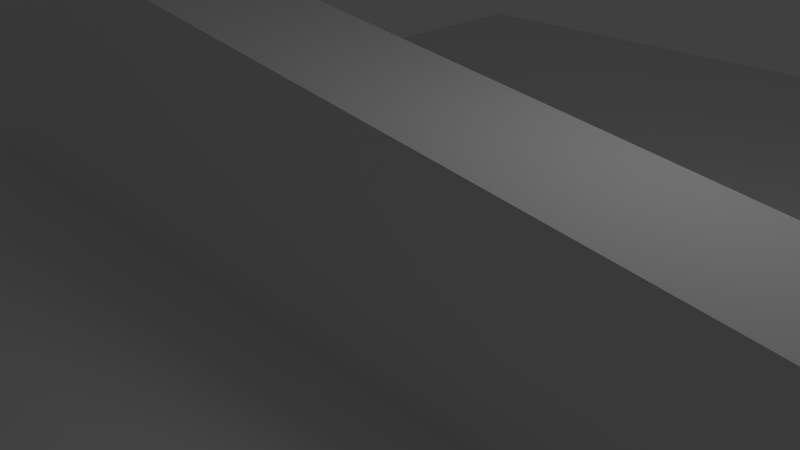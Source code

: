 # Source: m01a03_pneu.blend  (saved by Blender 2.63.0; exported with 4.5.12 LTS)
import bpy
from mathutils import Matrix  # noqa: F401  (used for matrix-valued properties, if any)

bpy.ops.wm.read_factory_settings(use_empty=True)
scene = bpy.context.scene
scene.name = 'Scene'

# ---- collections
col_collection_1 = bpy.data.collections.new('Collection 1'); scene.collection.children.link(col_collection_1)

# ---- materials (node trees are filled in below, after node groups)
mat_material = bpy.data.materials.new('Material')
mat_material.alpha_threshold = 0.0
mat_material.use_transparent_shadow = False
mat_material.roughness = 0.5
mat_material.line_color = (0.0, 0.0, 0.0, 1.0)

# ---- material node trees

# ---- world
world_world = bpy.data.worlds.new('World'); scene.world = world_world
world_world.color = (0.05088, 0.05088, 0.05088)
world_world.use_sun_shadow = False
world_world.sun_shadow_jitter_overblur = 0.0
world_world.cycles.sampling_method = 'MANUAL'
world_world.cycles.sample_map_resolution = 256

# ---- cameras
cam_camera = bpy.data.cameras.new('Camera')
cam_camera.clip_end = 100.0
cam_camera.lens = 35.0
cam_camera.sensor_width = 32.0
cam_camera.sensor_height = 18.0
cam_camera.ortho_scale = 7.314
cam_camera.dof.focus_distance = 0.0
cam_camera.dof.aperture_fstop = 128.0

# ---- lights
light_lamp = bpy.data.lights.new('Lamp', 'POINT')
light_lamp.transmission_factor = 0.0
light_lamp.cutoff_distance = 30.0
light_lamp.energy = 100.0
light_lamp.shadow_buffer_clip_start = 1.001
light_lamp.shadow_soft_size = 1.0
light_lamp.shadow_maximum_resolution = 0.006
light_lamp.use_absolute_resolution = True
light_lamp.cycles.use_multiple_importance_sampling = False

# ---- meshes
me_cube = bpy.data.meshes.new('Cube')
me_cube.from_pydata([(10.51, 1.0, -1.0), (10.51, -1.0, -1.0), (-10.51, -1.0, -1.0), (-10.51, 1.0, -1.0), (10.51, 1.0, 1.0), (10.51, -1.0, 1.0), (-10.51, -1.0, 3.925), (-10.51, 1.0, 3.925), (-10.51, -15.57, -1.0), (10.51, -15.57, -1.0), (-10.51, 14.64, -1.0), (10.51, 14.64, -1.0), (20.99, 14.64, -1.0), (20.99, -15.57, -1.0), (20.99, -1.0, -1.0), (20.99, 1.0, -1.0)], [], [(0, 1, 2, 3), (4, 7, 6, 5), (0, 4, 5, 1), (1, 5, 6, 2), (2, 6, 7, 3), (4, 0, 3, 7), (1, 2, 8, 9), (3, 0, 11, 10), (11, 0, 15, 12), (1, 9, 13, 14), (0, 1, 14, 15)])
me_cube.materials.append(mat_material)
me_cube.use_remesh_preserve_volume = False
me_cube.use_remesh_preserve_attributes = False
me_cube.use_mirror_vertex_groups = False
me_cube.update()
me_circle = bpy.data.meshes.new('Circle')
me_circle.from_pydata([(0.0, 1.0, 0.0), (0.1951, 0.9808, 0.0), (0.3827, 0.9239, 0.0), (0.5556, 0.8315, 0.0), (0.7071, 0.7071, 0.0), (0.8315, 0.5556, 0.0), (0.9239, 0.3827, 0.0), (0.9808, 0.1951, 0.0), (1.0, 7.55e-08, 0.0), (0.9808, -0.1951, 0.0), (0.9239, -0.3827, 0.0), (0.8315, -0.5556, 0.0), (0.7071, -0.7071, 0.0), (0.5556, -0.8315, 0.0), (0.3827, -0.9239, 0.0), (0.1951, -0.9808, 0.0), (-3.258e-07, -1.0, 0.0), (-0.1951, -0.9808, 0.0), (-0.3827, -0.9239, 0.0), (-0.5556, -0.8315, 0.0), (-0.7071, -0.7071, 0.0), (-0.8315, -0.5556, 0.0), (-0.9239, -0.3827, 0.0), (-0.9808, -0.1951, 0.0), (-1.0, 9.656e-07, 0.0), (-0.9808, 0.1951, 0.0), (-0.9239, 0.3827, 0.0), (-0.8315, 0.5556, 0.0), (-0.7071, 0.7071, 0.0), (-0.5556, 0.8315, 0.0), (-0.3827, 0.9239, 0.0), (-0.1951, 0.9808, 0.0), (-0.3241, 1.629, 0.0), (-0.6357, 1.535, 0.0), (-0.9229, 1.381, 0.0), (-1.175, 1.175, 0.0), (-1.381, 0.9229, 0.0), (-1.535, 0.6357, 0.0), (-1.629, 0.3241, 0.0), (-1.661, 1.405e-06, 0.0), (-1.629, -0.3241, 0.0), (-1.535, -0.6357, 0.0), (-1.381, -0.9229, 0.0), (-1.175, -1.175, 0.0), (-0.9229, -1.381, 0.0), (-0.6357, -1.535, 0.0), (-0.3241, -1.629, 0.0), (-6.515e-07, -1.661, 0.0), (0.3241, -1.629, 0.0), (0.6357, -1.535, 0.0), (0.9229, -1.381, 0.0), (1.175, -1.175, 0.0), (1.381, -0.9229, 0.0), (1.535, -0.6357, 0.0), (1.629, -0.3241, 0.0), (1.661, -7.411e-08, 0.0), (1.629, 0.3241, 0.0), (1.535, 0.6357, 0.0), (1.381, 0.9229, 0.0), (1.175, 1.175, 0.0), (0.9229, 1.381, 0.0), (0.6357, 1.535, 0.0), (0.3241, 1.629, 0.0), (-1.102e-07, 1.661, 0.0), (-1.102e-07, 1.661, -0.8025), (0.3241, 1.629, -0.8025), (0.6357, 1.535, -0.8025), (0.9229, 1.381, -0.8025), (1.175, 1.175, -0.8025), (1.381, 0.9229, -0.8025), (1.535, 0.6357, -0.8025), (1.629, 0.3241, -0.8025), (1.661, -1.352e-08, -0.8025), (1.629, -0.3241, -0.8025), (1.535, -0.6357, -0.8025), (1.381, -0.9229, -0.8025), (1.175, -1.175, -0.8025), (0.9229, -1.381, -0.8025), (0.6357, -1.535, -0.8025), (0.3241, -1.629, -0.8025), (-6.515e-07, -1.661, -0.8025), (-0.3241, -1.629, -0.8025), (-0.6357, -1.535, -0.8025), (-0.9229, -1.381, -0.8025), (-1.175, -1.175, -0.8025), (-1.381, -0.9229, -0.8025), (-1.535, -0.6357, -0.8025), (-1.629, -0.3241, -0.8025), (-1.661, 1.465e-06, -0.8025), (-1.629, 0.3241, -0.8025), (-1.535, 0.6357, -0.8025), (-1.381, 0.9229, -0.8025), (-1.175, 1.175, -0.8025), (-0.9229, 1.381, -0.8025), (-0.6357, 1.535, -0.8025), (-0.3241, 1.629, -0.8025), (-0.1951, 0.9808, -0.8025), (-0.3827, 0.9239, -0.8025), (-0.5556, 0.8315, -0.8025), (-0.7071, 0.7071, -0.8025), (-0.8315, 0.5556, -0.8025), (-0.9239, 0.3827, -0.8025), (-0.9808, 0.1951, -0.8025), (-1.0, 1.026e-06, -0.8025), (-0.9808, -0.1951, -0.8025), (-0.9239, -0.3827, -0.8025), (-0.8315, -0.5556, -0.8025), (-0.7071, -0.7071, -0.8025), (-0.5556, -0.8315, -0.8025), (-0.3827, -0.9239, -0.8025), (-0.1951, -0.9808, -0.8025), (-3.258e-07, -1.0, -0.8025), (0.1951, -0.9808, -0.8025), (0.3827, -0.9239, -0.8025), (0.5556, -0.8315, -0.8025), (0.7071, -0.7071, -0.8025), (0.8315, -0.5556, -0.8025), (0.9239, -0.3827, -0.8025), (0.9808, -0.1951, -0.8025), (1.0, 1.361e-07, -0.8025), (0.9808, 0.1951, -0.8025), (0.9239, 0.3827, -0.8025), (0.8315, 0.5556, -0.8025), (0.7071, 0.7071, -0.8025), (0.5556, 0.8315, -0.8025), (0.3827, 0.9239, -0.8025), (0.1951, 0.9808, -0.8025), (0.0, 1.0, -0.8025), (-1.171e-07, 1.732, -0.2618), (-1.171e-07, 1.732, -0.5407), (0.3379, 1.699, -0.2618), (0.3379, 1.699, -0.5407), (0.6628, 1.6, -0.2618), (0.6628, 1.6, -0.5407), (0.9623, 1.44, -0.2618), (0.9623, 1.44, -0.5407), (1.225, 1.225, -0.2618), (1.225, 1.225, -0.5407), (1.44, 0.9623, -0.2618), (1.44, 0.9623, -0.5407), (1.6, 0.6628, -0.2618), (1.6, 0.6628, -0.5407), (1.699, 0.3379, -0.2618), (1.699, 0.3379, -0.5407), (1.732, -7.17e-08, -0.2618), (1.732, -5.064e-08, -0.5407), (1.699, -0.3379, -0.2618), (1.699, -0.3379, -0.5407), (1.6, -0.6628, -0.2618), (1.6, -0.6628, -0.5407), (1.44, -0.9623, -0.2618), (1.44, -0.9623, -0.5407), (1.225, -1.225, -0.2618), (1.225, -1.225, -0.5407), (0.9623, -1.44, -0.2618), (0.9623, -1.44, -0.5407), (0.6628, -1.6, -0.2618), (0.6628, -1.6, -0.5407), (0.3379, -1.699, -0.2618), (0.3379, -1.699, -0.5407), (-6.815e-07, -1.732, -0.2618), (-6.815e-07, -1.732, -0.5407), (-0.3379, -1.699, -0.2618), (-0.3379, -1.699, -0.5407), (-0.6628, -1.6, -0.2618), (-0.6628, -1.6, -0.5407), (-0.9623, -1.44, -0.2618), (-0.9623, -1.44, -0.5407), (-1.225, -1.225, -0.2618), (-1.225, -1.225, -0.5407), (-1.44, -0.9623, -0.2618), (-1.44, -0.9623, -0.5407), (-1.6, -0.6628, -0.2618), (-1.6, -0.6628, -0.5407), (-1.699, -0.3379, -0.2618), (-1.699, -0.3379, -0.5407), (-1.732, 1.47e-06, -0.2618), (-1.732, 1.491e-06, -0.5407), (-1.699, 0.3379, -0.2618), (-1.699, 0.3379, -0.5407), (-1.6, 0.6628, -0.2618), (-1.6, 0.6628, -0.5407), (-1.44, 0.9623, -0.2618), (-1.44, 0.9623, -0.5407), (-1.225, 1.225, -0.2618), (-1.225, 1.225, -0.5407), (-0.9623, 1.44, -0.2618), (-0.9623, 1.44, -0.5407), (-0.6628, 1.6, -0.2618), (-0.6628, 1.6, -0.5407), (-0.3379, 1.699, -0.2618), (-0.3379, 1.699, -0.5407), (-3.675e-08, 1.22, 0.03959), (-7.349e-08, 1.441, 0.03959), (-0.2381, 1.197, 0.03959), (-0.2811, 1.413, 0.03959), (-0.467, 1.128, 0.03959), (-0.5514, 1.331, 0.03959), (-0.678, 1.015, 0.03959), (-0.8005, 1.198, 0.03959), (-0.863, 0.863, 0.03959), (-1.019, 1.019, 0.03959), (-1.015, 0.678, 0.03959), (-1.198, 0.8005, 0.03959), (-1.128, 0.467, 0.03959), (-1.331, 0.5514, 0.03959), (-1.197, 0.2381, 0.03959), (-1.413, 0.2811, 0.03959), (-1.22, 1.109e-06, 0.03959), (-1.441, 1.255e-06, 0.03959), (-1.197, -0.2381, 0.03959), (-1.413, -0.2811, 0.03959), (-1.128, -0.467, 0.03959), (-1.331, -0.5514, 0.03959), (-1.015, -0.678, 0.03959), (-1.198, -0.8005, 0.03959), (-0.863, -0.863, 0.03959), (-1.019, -1.019, 0.03959), (-0.678, -1.015, 0.03959), (-0.8005, -1.198, 0.03959), (-0.467, -1.128, 0.03959), (-0.5514, -1.331, 0.03959), (-0.2381, -1.197, 0.03959), (-0.2811, -1.413, 0.03959), (-4.344e-07, -1.22, 0.03959), (-5.43e-07, -1.441, 0.03959), (0.2381, -1.197, 0.03959), (0.2811, -1.413, 0.03959), (0.467, -1.128, 0.03959), (0.5514, -1.331, 0.03959), (0.678, -1.015, 0.03959), (0.8005, -1.198, 0.03959), (0.863, -0.863, 0.03959), (1.019, -1.019, 0.03959), (1.015, -0.678, 0.03959), (1.198, -0.8005, 0.03959), (1.128, -0.467, 0.03959), (1.331, -0.5514, 0.03959), (1.197, -0.2381, 0.03959), (1.413, -0.2811, 0.03959), (1.22, 2.264e-08, 0.03959), (1.441, -2.723e-08, 0.03959), (1.197, 0.2381, 0.03959), (1.413, 0.2811, 0.03959), (1.128, 0.467, 0.03959), (1.331, 0.5514, 0.03959), (1.015, 0.678, 0.03959), (1.198, 0.8005, 0.03959), (0.863, 0.863, 0.03959), (1.019, 1.019, 0.03959), (0.678, 1.015, 0.03959), (0.8005, 1.198, 0.03959), (0.467, 1.128, 0.03959), (0.5514, 1.331, 0.03959), (0.2381, 1.197, 0.03959), (0.2811, 1.413, 0.03959), (-7.349e-08, 1.441, -0.8724), (-3.675e-08, 1.22, -0.8724), (-0.2811, 1.413, -0.8724), (-0.2381, 1.197, -0.8724), (-0.5514, 1.331, -0.8724), (-0.467, 1.128, -0.8724), (-0.8005, 1.198, -0.8724), (-0.678, 1.015, -0.8724), (-1.019, 1.019, -0.8724), (-0.863, 0.863, -0.8724), (-1.198, 0.8005, -0.8724), (-1.015, 0.678, -0.8724), (-1.331, 0.5514, -0.8724), (-1.128, 0.467, -0.8724), (-1.413, 0.2811, -0.8724), (-1.197, 0.2381, -0.8724), (-1.441, 1.324e-06, -0.8724), (-1.22, 1.178e-06, -0.8724), (-1.413, -0.2811, -0.8724), (-1.197, -0.2381, -0.8724), (-1.331, -0.5514, -0.8724), (-1.128, -0.467, -0.8724), (-1.198, -0.8005, -0.8724), (-1.015, -0.678, -0.8724), (-1.019, -1.019, -0.8724), (-0.863, -0.863, -0.8724), (-0.8005, -1.198, -0.8724), (-0.678, -1.015, -0.8724), (-0.5514, -1.331, -0.8724), (-0.467, -1.128, -0.8724), (-0.2811, -1.413, -0.8724), (-0.2381, -1.197, -0.8724), (-5.43e-07, -1.441, -0.8724), (-4.344e-07, -1.22, -0.8724), (0.2811, -1.413, -0.8724), (0.2381, -1.197, -0.8724), (0.5514, -1.331, -0.8724), (0.467, -1.128, -0.8724), (0.8005, -1.198, -0.8724), (0.678, -1.015, -0.8724), (1.019, -1.019, -0.8724), (0.863, -0.863, -0.8724), (1.198, -0.8005, -0.8724), (1.015, -0.678, -0.8724), (1.331, -0.5514, -0.8724), (1.128, -0.467, -0.8724), (1.413, -0.2811, -0.8724), (1.197, -0.2381, -0.8724), (1.441, 4.162e-08, -0.8724), (1.22, 9.149e-08, -0.8724), (1.413, 0.2811, -0.8724), (1.197, 0.2381, -0.8724), (1.331, 0.5514, -0.8724), (1.128, 0.467, -0.8724), (1.198, 0.8005, -0.8724), (1.015, 0.678, -0.8724), (1.019, 1.019, -0.8724), (0.863, 0.863, -0.8724), (0.8005, 1.198, -0.8724), (0.678, 1.015, -0.8724), (0.5514, 1.331, -0.8724), (0.467, 1.128, -0.8724), (0.2811, 1.413, -0.8724), (0.2381, 1.197, -0.8724), (-0.1893, 0.9515, -0.2715), (-0.1893, 0.9515, -0.531), (1.391e-09, 0.9701, -0.2715), (1.391e-09, 0.9701, -0.531), (-0.3713, 0.8963, -0.2715), (-0.3713, 0.8963, -0.531), (-0.539, 0.8066, -0.2715), (-0.539, 0.8066, -0.531), (-0.686, 0.686, -0.2715), (-0.686, 0.686, -0.531), (-0.8066, 0.539, -0.2715), (-0.8066, 0.539, -0.531), (-0.8963, 0.3713, -0.2715), (-0.8963, 0.3713, -0.531), (-0.9515, 0.1893, -0.2715), (-0.9515, 0.1893, -0.531), (-0.9701, 9.674e-07, -0.2715), (-0.9701, 9.87e-07, -0.531), (-0.9515, -0.1893, -0.2715), (-0.9515, -0.1893, -0.531), (-0.8963, -0.3713, -0.2715), (-0.8963, -0.3713, -0.531), (-0.8066, -0.539, -0.2715), (-0.8066, -0.539, -0.531), (-0.686, -0.686, -0.2715), (-0.686, -0.686, -0.531), (-0.539, -0.8066, -0.2715), (-0.539, -0.8066, -0.531), (-0.3713, -0.8963, -0.2715), (-0.3713, -0.8963, -0.531), (-0.1893, -0.9515, -0.2715), (-0.1893, -0.9515, -0.531), (-3.147e-07, -0.9701, -0.2715), (-3.147e-07, -0.9701, -0.531), (0.1893, -0.9515, -0.2715), (0.1893, -0.9515, -0.531), (0.3713, -0.8963, -0.2715), (0.3713, -0.8963, -0.531), (0.539, -0.8066, -0.2715), (0.539, -0.8066, -0.531), (0.686, -0.686, -0.2715), (0.686, -0.686, -0.531), (0.8066, -0.539, -0.2715), (0.8066, -0.539, -0.531), (0.8963, -0.3713, -0.2715), (0.8963, -0.3713, -0.531), (0.9515, -0.1893, -0.2715), (0.9515, -0.1893, -0.531), (0.9701, 1.038e-07, -0.2715), (0.9701, 1.234e-07, -0.531), (0.9515, 0.1893, -0.2715), (0.9515, 0.1893, -0.531), (0.8963, 0.3713, -0.2715), (0.8963, 0.3713, -0.531), (0.8066, 0.539, -0.2715), (0.8066, 0.539, -0.531), (0.686, 0.686, -0.2715), (0.686, 0.686, -0.531), (0.539, 0.8066, -0.2715), (0.539, 0.8066, -0.531), (0.3713, 0.8963, -0.2715), (0.3713, 0.8963, -0.531), (0.1893, 0.9515, -0.2715), (0.1893, 0.9515, -0.531)], [], [(63, 62, 130, 128), (128, 130, 131, 129), (129, 131, 65, 64), (62, 61, 132, 130), (130, 132, 133, 131), (131, 133, 66, 65), (61, 60, 134, 132), (132, 134, 135, 133), (133, 135, 67, 66), (60, 59, 136, 134), (134, 136, 137, 135), (135, 137, 68, 67), (59, 58, 138, 136), (136, 138, 139, 137), (137, 139, 69, 68), (58, 57, 140, 138), (138, 140, 141, 139), (139, 141, 70, 69), (57, 56, 142, 140), (140, 142, 143, 141), (141, 143, 71, 70), (56, 55, 144, 142), (142, 144, 145, 143), (143, 145, 72, 71), (55, 54, 146, 144), (144, 146, 147, 145), (145, 147, 73, 72), (54, 53, 148, 146), (146, 148, 149, 147), (147, 149, 74, 73), (53, 52, 150, 148), (148, 150, 151, 149), (149, 151, 75, 74), (52, 51, 152, 150), (150, 152, 153, 151), (151, 153, 76, 75), (51, 50, 154, 152), (152, 154, 155, 153), (153, 155, 77, 76), (50, 49, 156, 154), (154, 156, 157, 155), (155, 157, 78, 77), (49, 48, 158, 156), (156, 158, 159, 157), (157, 159, 79, 78), (48, 47, 160, 158), (158, 160, 161, 159), (159, 161, 80, 79), (47, 46, 162, 160), (160, 162, 163, 161), (161, 163, 81, 80), (46, 45, 164, 162), (162, 164, 165, 163), (163, 165, 82, 81), (45, 44, 166, 164), (164, 166, 167, 165), (165, 167, 83, 82), (44, 43, 168, 166), (166, 168, 169, 167), (167, 169, 84, 83), (43, 42, 170, 168), (168, 170, 171, 169), (169, 171, 85, 84), (42, 41, 172, 170), (170, 172, 173, 171), (171, 173, 86, 85), (41, 40, 174, 172), (172, 174, 175, 173), (173, 175, 87, 86), (40, 39, 176, 174), (174, 176, 177, 175), (175, 177, 88, 87), (39, 38, 178, 176), (176, 178, 179, 177), (177, 179, 89, 88), (38, 37, 180, 178), (178, 180, 181, 179), (179, 181, 90, 89), (37, 36, 182, 180), (180, 182, 183, 181), (181, 183, 91, 90), (36, 35, 184, 182), (182, 184, 185, 183), (183, 185, 92, 91), (35, 34, 186, 184), (184, 186, 187, 185), (185, 187, 93, 92), (34, 33, 188, 186), (186, 188, 189, 187), (187, 189, 94, 93), (33, 32, 190, 188), (188, 190, 191, 189), (189, 191, 95, 94), (63, 128, 190, 32), (128, 129, 191, 190), (129, 64, 95, 191), (0, 192, 194, 31), (192, 193, 195, 194), (193, 63, 32, 195), (30, 31, 194, 196), (196, 194, 195, 197), (197, 195, 32, 33), (29, 30, 196, 198), (198, 196, 197, 199), (199, 197, 33, 34), (28, 29, 198, 200), (200, 198, 199, 201), (201, 199, 34, 35), (27, 28, 200, 202), (202, 200, 201, 203), (203, 201, 35, 36), (26, 27, 202, 204), (204, 202, 203, 205), (205, 203, 36, 37), (25, 26, 204, 206), (206, 204, 205, 207), (207, 205, 37, 38), (24, 25, 206, 208), (208, 206, 207, 209), (209, 207, 38, 39), (23, 24, 208, 210), (210, 208, 209, 211), (211, 209, 39, 40), (22, 23, 210, 212), (212, 210, 211, 213), (213, 211, 40, 41), (21, 22, 212, 214), (214, 212, 213, 215), (215, 213, 41, 42), (20, 21, 214, 216), (216, 214, 215, 217), (217, 215, 42, 43), (19, 20, 216, 218), (218, 216, 217, 219), (219, 217, 43, 44), (18, 19, 218, 220), (220, 218, 219, 221), (221, 219, 44, 45), (17, 18, 220, 222), (222, 220, 221, 223), (223, 221, 45, 46), (16, 17, 222, 224), (224, 222, 223, 225), (225, 223, 46, 47), (15, 16, 224, 226), (226, 224, 225, 227), (227, 225, 47, 48), (14, 15, 226, 228), (228, 226, 227, 229), (229, 227, 48, 49), (13, 14, 228, 230), (230, 228, 229, 231), (231, 229, 49, 50), (12, 13, 230, 232), (232, 230, 231, 233), (233, 231, 50, 51), (11, 12, 232, 234), (234, 232, 233, 235), (235, 233, 51, 52), (10, 11, 234, 236), (236, 234, 235, 237), (237, 235, 52, 53), (9, 10, 236, 238), (238, 236, 237, 239), (239, 237, 53, 54), (8, 9, 238, 240), (240, 238, 239, 241), (241, 239, 54, 55), (7, 8, 240, 242), (242, 240, 241, 243), (243, 241, 55, 56), (6, 7, 242, 244), (244, 242, 243, 245), (245, 243, 56, 57), (5, 6, 244, 246), (246, 244, 245, 247), (247, 245, 57, 58), (4, 5, 246, 248), (248, 246, 247, 249), (249, 247, 58, 59), (3, 4, 248, 250), (250, 248, 249, 251), (251, 249, 59, 60), (2, 3, 250, 252), (252, 250, 251, 253), (253, 251, 60, 61), (1, 2, 252, 254), (254, 252, 253, 255), (255, 253, 61, 62), (0, 1, 254, 192), (192, 254, 255, 193), (193, 255, 62, 63), (64, 256, 258, 95), (256, 257, 259, 258), (257, 127, 96, 259), (94, 95, 258, 260), (260, 258, 259, 261), (261, 259, 96, 97), (93, 94, 260, 262), (262, 260, 261, 263), (263, 261, 97, 98), (92, 93, 262, 264), (264, 262, 263, 265), (265, 263, 98, 99), (91, 92, 264, 266), (266, 264, 265, 267), (267, 265, 99, 100), (90, 91, 266, 268), (268, 266, 267, 269), (269, 267, 100, 101), (89, 90, 268, 270), (270, 268, 269, 271), (271, 269, 101, 102), (88, 89, 270, 272), (272, 270, 271, 273), (273, 271, 102, 103), (87, 88, 272, 274), (274, 272, 273, 275), (275, 273, 103, 104), (86, 87, 274, 276), (276, 274, 275, 277), (277, 275, 104, 105), (85, 86, 276, 278), (278, 276, 277, 279), (279, 277, 105, 106), (84, 85, 278, 280), (280, 278, 279, 281), (281, 279, 106, 107), (83, 84, 280, 282), (282, 280, 281, 283), (283, 281, 107, 108), (82, 83, 282, 284), (284, 282, 283, 285), (285, 283, 108, 109), (81, 82, 284, 286), (286, 284, 285, 287), (287, 285, 109, 110), (80, 81, 286, 288), (288, 286, 287, 289), (289, 287, 110, 111), (79, 80, 288, 290), (290, 288, 289, 291), (291, 289, 111, 112), (78, 79, 290, 292), (292, 290, 291, 293), (293, 291, 112, 113), (77, 78, 292, 294), (294, 292, 293, 295), (295, 293, 113, 114), (76, 77, 294, 296), (296, 294, 295, 297), (297, 295, 114, 115), (75, 76, 296, 298), (298, 296, 297, 299), (299, 297, 115, 116), (74, 75, 298, 300), (300, 298, 299, 301), (301, 299, 116, 117), (73, 74, 300, 302), (302, 300, 301, 303), (303, 301, 117, 118), (72, 73, 302, 304), (304, 302, 303, 305), (305, 303, 118, 119), (71, 72, 304, 306), (306, 304, 305, 307), (307, 305, 119, 120), (70, 71, 306, 308), (308, 306, 307, 309), (309, 307, 120, 121), (69, 70, 308, 310), (310, 308, 309, 311), (311, 309, 121, 122), (68, 69, 310, 312), (312, 310, 311, 313), (313, 311, 122, 123), (67, 68, 312, 314), (314, 312, 313, 315), (315, 313, 123, 124), (66, 67, 314, 316), (316, 314, 315, 317), (317, 315, 124, 125), (65, 66, 316, 318), (318, 316, 317, 319), (319, 317, 125, 126), (64, 65, 318, 256), (256, 318, 319, 257), (257, 319, 126, 127), (322, 0, 31, 320), (320, 321, 323, 322), (321, 96, 127, 323), (31, 30, 324, 320), (320, 324, 325, 321), (321, 325, 97, 96), (30, 29, 326, 324), (324, 326, 327, 325), (325, 327, 98, 97), (29, 28, 328, 326), (326, 328, 329, 327), (327, 329, 99, 98), (28, 27, 330, 328), (328, 330, 331, 329), (329, 331, 100, 99), (27, 26, 332, 330), (330, 332, 333, 331), (331, 333, 101, 100), (26, 25, 334, 332), (332, 334, 335, 333), (333, 335, 102, 101), (25, 24, 336, 334), (334, 336, 337, 335), (335, 337, 103, 102), (24, 23, 338, 336), (336, 338, 339, 337), (337, 339, 104, 103), (23, 22, 340, 338), (338, 340, 341, 339), (339, 341, 105, 104), (22, 21, 342, 340), (340, 342, 343, 341), (341, 343, 106, 105), (21, 20, 344, 342), (342, 344, 345, 343), (343, 345, 107, 106), (20, 19, 346, 344), (344, 346, 347, 345), (345, 347, 108, 107), (19, 18, 348, 346), (346, 348, 349, 347), (347, 349, 109, 108), (18, 17, 350, 348), (348, 350, 351, 349), (349, 351, 110, 109), (17, 16, 352, 350), (350, 352, 353, 351), (351, 353, 111, 110), (16, 15, 354, 352), (352, 354, 355, 353), (353, 355, 112, 111), (15, 14, 356, 354), (354, 356, 357, 355), (355, 357, 113, 112), (14, 13, 358, 356), (356, 358, 359, 357), (357, 359, 114, 113), (13, 12, 360, 358), (358, 360, 361, 359), (359, 361, 115, 114), (12, 11, 362, 360), (360, 362, 363, 361), (361, 363, 116, 115), (11, 10, 364, 362), (362, 364, 365, 363), (363, 365, 117, 116), (10, 9, 366, 364), (364, 366, 367, 365), (365, 367, 118, 117), (9, 8, 368, 366), (366, 368, 369, 367), (367, 369, 119, 118), (8, 7, 370, 368), (368, 370, 371, 369), (369, 371, 120, 119), (7, 6, 372, 370), (370, 372, 373, 371), (371, 373, 121, 120), (6, 5, 374, 372), (372, 374, 375, 373), (373, 375, 122, 121), (5, 4, 376, 374), (374, 376, 377, 375), (375, 377, 123, 122), (4, 3, 378, 376), (376, 378, 379, 377), (377, 379, 124, 123), (3, 2, 380, 378), (378, 380, 381, 379), (379, 381, 125, 124), (2, 1, 382, 380), (380, 382, 383, 381), (381, 383, 126, 125), (1, 0, 322, 382), (382, 322, 323, 383), (383, 323, 127, 126)])
me_circle.polygons.foreach_set('use_smooth', [True] * 384)
me_circle.use_remesh_preserve_volume = False
me_circle.use_remesh_preserve_attributes = False
me_circle.use_mirror_vertex_groups = False
me_circle.update()

# ---- objects
ob_cube = bpy.data.objects.new('Cube', me_cube)
ob_circle = bpy.data.objects.new('Circle', me_circle)
ob_lamp = bpy.data.objects.new('Lamp', light_lamp)
ob_camera = bpy.data.objects.new('Camera', cam_camera)

# ---- transforms, parenting, visibility, modifiers, constraints
ob_cube.location = (0.0, 0.0, 0.0)
ob_cube.lock_rotations_4d = False
ob_cube.empty_display_type = 'ARROWS'
ob_cube.lineart.crease_threshold = 0.0
_m = ob_cube.modifiers.new('Collision', 'COLLISION')
ob_circle.location = (-7.041, -8.947e-07, 5.944)
ob_circle.rotation_euler = (1.571, -0.0, 0.0)
ob_circle.lineart.crease_threshold = 0.0
_m = ob_circle.modifiers.new('Softbody', 'SOFT_BODY')
_m = ob_circle.modifiers.new('Subsurf', 'SUBSURF')
_m.uv_smooth = 'PRESERVE_CORNERS'
_m.quality = 2
_m.levels = 3
_m.show_only_control_edges = False
ob_lamp.location = (4.076, 1.005, 5.904)
ob_lamp.rotation_euler = (0.6503, 0.05522, 1.866)
ob_lamp.lock_rotations_4d = False
ob_lamp.empty_display_type = 'ARROWS'
ob_lamp.color = (0.0, 0.0, 0.0, 0.0)
ob_lamp.lineart.crease_threshold = 0.0
ob_camera.location = (7.481, -6.508, 5.344)
ob_camera.rotation_euler = (1.109, 0.01082, 0.8149)
ob_camera.lock_rotations_4d = False
ob_camera.empty_display_type = 'ARROWS'
ob_camera.color = (0.0, 0.0, 0.0, 0.0)
ob_camera.display_type = 'WIRE'
ob_camera.lineart.crease_threshold = 0.0

# ---- collection membership
col_collection_1.objects.link(ob_cube)
col_collection_1.objects.link(ob_circle)
col_collection_1.objects.link(ob_lamp)
col_collection_1.objects.link(ob_camera)

# ---- scene / render settings (as saved in the file)
scene.camera = ob_camera
scene.frame_start = 1; scene.frame_end = 250; scene.frame_set(0)
scene.render.engine = 'BLENDER_EEVEE_NEXT'
scene.render.image_settings.color_mode = 'RGB'
scene.render.image_settings.compression = 90
scene.render.resolution_percentage = 50
scene.render.dither_intensity = 0.0
scene.render.bake_margin = 2
scene.render.bake_bias = 0.0
scene.cycles.use_denoising = False
scene.cycles.samples = 10
scene.cycles.sampling_pattern = 'TABULATED_SOBOL'
scene.cycles.light_sampling_threshold = 0.0
scene.cycles.use_adaptive_sampling = False
scene.cycles.use_light_tree = False
scene.cycles.blur_glossy = 0.0
scene.cycles.volume_bounces = 1
scene.cycles.pixel_filter_type = 'GAUSSIAN'
scene.cycles.sample_clamp_indirect = 0.0
scene.view_settings.view_transform = 'Standard'
bpy.context.view_layer.update()
